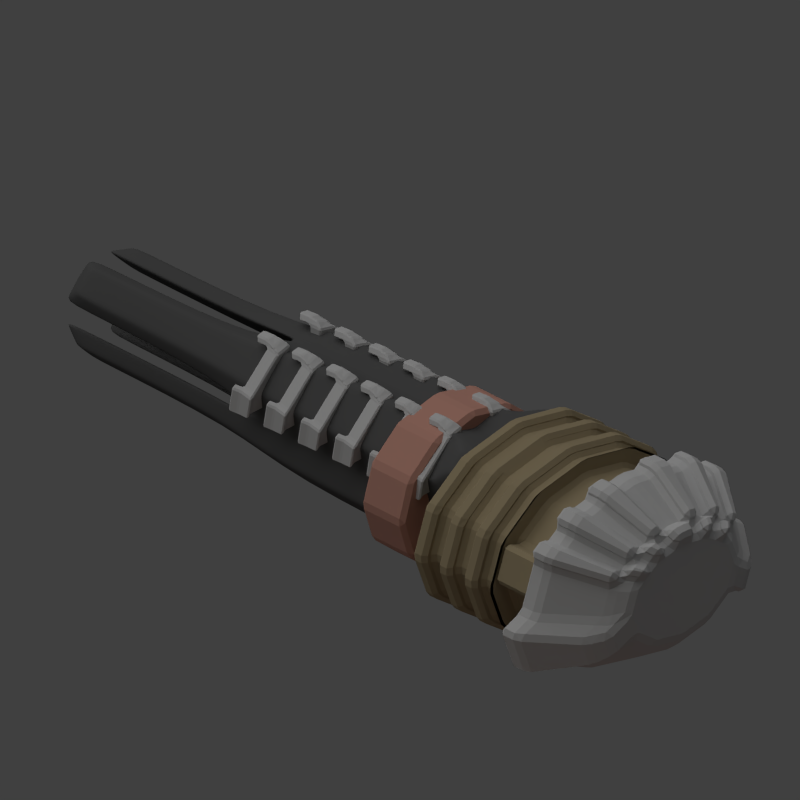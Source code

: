 # Source: digger_gun.blend  (saved by Blender 2.79.0; exported with 4.5.12 LTS)
import bpy
from mathutils import Matrix  # noqa: F401  (used for matrix-valued properties, if any)

bpy.ops.wm.read_factory_settings(use_empty=True)
scene = bpy.context.scene
scene.name = 'Scene'

# ---- collections
col_collection_1 = bpy.data.collections.new('Collection 1'); scene.collection.children.link(col_collection_1)

# ---- materials (node trees are filled in below, after node groups)
mat_material_001 = bpy.data.materials.new('Material.001')
mat_material_001.alpha_threshold = 0.0
mat_material_001.use_transparent_shadow = False
mat_material_001.diffuse_color = (0.5543, 0.2857, 0.2247, 1.0)
mat_material_001.roughness = 0.5
mat_material_001.line_color = (0.0, 0.0, 0.0, 1.0)
mat_material = bpy.data.materials.new('Material')
mat_material.alpha_threshold = 0.0
mat_material.use_transparent_shadow = False
mat_material.diffuse_color = (0.563, 0.563, 0.563, 1.0)
mat_material.roughness = 0.5
mat_material.line_color = (0.0, 0.0, 0.0, 1.0)
mat_material_005 = bpy.data.materials.new('Material.005')
mat_material_005.alpha_threshold = 0.0
mat_material_005.use_transparent_shadow = False
mat_material_005.diffuse_color = (0.09905, 0.09905, 0.09905, 1.0)
mat_material_005.roughness = 0.5
mat_material_005.specular_intensity = 0.146
mat_material_005.line_color = (0.0, 0.0, 0.0, 1.0)
mat_material_004 = bpy.data.materials.new('Material.004')
mat_material_004.alpha_threshold = 0.0
mat_material_004.use_transparent_shadow = False
mat_material_004.diffuse_color = (0.3493, 0.2839, 0.1745, 1.0)
mat_material_004.roughness = 0.5
mat_material_004.line_color = (0.0, 0.0, 0.0, 1.0)

# ---- material node trees

# ---- world
world_world = bpy.data.worlds.new('World'); scene.world = world_world
world_world.color = (0.05088, 0.05088, 0.05088)
world_world.use_sun_shadow = False
world_world.sun_shadow_jitter_overblur = 0.0
world_world.cycles.sampling_method = 'NONE'
world_world.cycles.sample_map_resolution = 256

# ---- cameras
cam_camera = bpy.data.cameras.new('Camera')
cam_camera.type = 'ORTHO'
cam_camera.clip_end = 100.0
cam_camera.lens = 35.0
cam_camera.sensor_width = 32.0
cam_camera.sensor_height = 18.0
cam_camera.ortho_scale = 5.1
cam_camera.dof.focus_distance = 0.0
cam_camera.dof.aperture_fstop = 128.0

# ---- lights
light_lamp_004 = bpy.data.lights.new('Lamp.004', 'POINT')
light_lamp_004.color = (1.0, 0.2332, 0.0)
light_lamp_004.transmission_factor = 0.0
light_lamp_004.cutoff_distance = 30.0
light_lamp_004.shadow_buffer_clip_start = 1.001
light_lamp_004.shadow_soft_size = 1.0
light_lamp_004.shadow_maximum_resolution = 0.006
light_lamp_004.use_absolute_resolution = True
light_lamp_004.cycles.use_multiple_importance_sampling = False
light_lamp_001 = bpy.data.lights.new('Lamp.001', 'POINT')
light_lamp_001.color = (1.0, 0.7072, 0.157)
light_lamp_001.transmission_factor = 0.0
light_lamp_001.cutoff_distance = 30.0
light_lamp_001.energy = 6.0
light_lamp_001.shadow_buffer_clip_start = 1.001
light_lamp_001.shadow_soft_size = 1.0
light_lamp_001.shadow_maximum_resolution = 0.006
light_lamp_001.use_absolute_resolution = True
light_lamp_001.cycles.use_multiple_importance_sampling = False
light_sun = bpy.data.lights.new('Sun', 'SUN')
light_sun.transmission_factor = 0.0
light_sun.angle = 1.571
light_sun.energy = 1.0
light_sun.shadow_buffer_clip_start = 0.5
light_sun.shadow_soft_size = 1.0
light_sun.shadow_cascade_max_distance = 1000.0
light_sun.cycles.use_multiple_importance_sampling = False
light_lamp = bpy.data.lights.new('Lamp', 'POINT')
light_lamp.transmission_factor = 0.0
light_lamp.cutoff_distance = 30.0
light_lamp.energy = 2.0
light_lamp.shadow_buffer_clip_start = 1.001
light_lamp.shadow_soft_size = 1.0
light_lamp.shadow_maximum_resolution = 0.006
light_lamp.use_absolute_resolution = True
light_lamp.cycles.use_multiple_importance_sampling = False

# ---- meshes
me_cylinder_008 = bpy.data.meshes.new('Cylinder.008')
me_cylinder_008.from_pydata([(-1.895e-08, 0.2909, 1.261), (-1.895e-08, -0.08636, 1.261), (0.3307, 0.2909, 1.186), (0.3307, -0.08636, 1.186), (0.5728, 0.2909, 0.9804), (0.5728, -0.08636, 0.9804), (0.6615, 0.2909, 0.7), (0.6615, -0.08636, 0.7), (0.5728, 0.2909, 0.4196), (0.5728, -0.08636, 0.4196), (0.3307, 0.2909, 0.2144), (0.3307, -0.08636, 0.2144), (8.093e-08, 0.2909, 0.1393), (8.093e-08, -0.08636, 0.1393), (-0.3307, 0.2909, 0.2144), (-0.3307, -0.08636, 0.2144), (-0.5728, 0.2909, 0.4196), (-0.5728, -0.08636, 0.4196), (-0.6615, 0.2909, 0.7), (-0.6615, -0.08636, 0.7), (-0.5728, 0.2909, 0.9804), (-0.5728, -0.08636, 0.9804), (-0.3307, 0.2909, 1.186), (-0.3307, -0.08636, 1.186)], [], [(0, 1, 3, 2), (2, 3, 5, 4), (4, 5, 7, 6), (6, 7, 9, 8), (8, 9, 11, 10), (10, 11, 13, 12), (12, 13, 15, 14), (14, 15, 17, 16), (16, 17, 19, 18), (18, 19, 21, 20), (3, 1, 23, 21, 19, 17, 15, 13, 11, 9, 7, 5), (22, 23, 1, 0), (20, 21, 23, 22), (0, 2, 4, 6, 8, 10, 12, 14, 16, 18, 20, 22)])
me_cylinder_008.materials.append(mat_material_001)
me_cylinder_008.use_remesh_preserve_volume = False
me_cylinder_008.use_remesh_preserve_attributes = False
me_cylinder_008.use_mirror_vertex_groups = False
me_cylinder_008.update()
me_cylinder_007 = bpy.data.meshes.new('Cylinder.007')
me_cylinder_007.from_pydata([(-2.236e-08, 0.2265, 1.351), (-2.236e-08, 0.07817, 1.351), (0.4468, 0.2265, 1.264), (0.4468, 0.07817, 1.264), (0.7739, 0.2265, 1.026), (0.7739, 0.07817, 1.026), (0.8936, 0.2265, 0.7), (0.8936, 0.07817, 0.7), (0.7739, 0.2265, 0.3745), (0.7739, 0.07817, 0.3745), (0.4468, 0.2265, 0.1362), (0.4468, 0.07817, 0.1362), (1.126e-07, 0.2265, 0.04898), (1.126e-07, 0.07817, 0.04898), (-0.4468, 0.2265, 0.1362), (-0.4468, 0.07817, 0.1362), (-0.7739, 0.2265, 0.3745), (-0.7739, 0.07817, 0.3745), (-0.8936, 0.2265, 0.7), (-0.8936, 0.07817, 0.7), (-0.7739, 0.2265, 1.026), (-0.7739, 0.07817, 1.026), (-0.4468, 0.2265, 1.264), (-0.4468, 0.07817, 1.264), (0.3043, -0.2759, 1.084), (-2.473e-08, -0.2759, 1.143), (0.5271, -0.2759, 0.9217), (0.6087, -0.2759, 0.7), (0.5271, -0.2759, 0.4783), (0.3043, -0.2759, 0.316), (6.718e-08, -0.2759, 0.2565), (-0.3043, -0.2759, 0.316), (-0.5271, -0.2759, 0.4783), (-0.6087, -0.2759, 0.7), (-0.5271, -0.2759, 0.9217), (-0.3043, -0.2759, 1.084), (-0.6648, 0.2265, 1.105), (-0.5558, 0.2265, 1.184), (-0.5558, 0.07817, 1.184), (-0.6648, 0.07817, 1.105), (-0.3786, -0.2759, 1.03), (-0.4529, -0.2759, 0.9758), (-0.2979, 0.2265, 1.293), (-0.1489, 0.2265, 1.322), (-0.1489, 0.07817, 1.322), (-0.2979, 0.07817, 1.293), (-0.1014, -0.2759, 1.124), (-0.2029, -0.2759, 1.104), (0.1489, 0.2265, 1.322), (0.2979, 0.2265, 1.293), (0.2979, 0.07817, 1.293), (0.1489, 0.07817, 1.322), (0.2029, -0.2759, 1.104), (0.1014, -0.2759, 1.124), (0.5558, 0.2265, 1.184), (0.6648, 0.2265, 1.105), (0.6648, 0.07817, 1.105), (0.5558, 0.07817, 1.184), (0.4529, -0.2759, 0.9758), (0.3786, -0.2759, 1.03), (0.494, 0.05448, 1.329), (0.494, 0.2028, 1.329), (0.7121, 0.2028, 1.17), (0.8211, 0.2028, 1.09), (0.603, 0.05448, 1.249), (0.8211, 0.05448, 1.09), (-0.8211, 0.05448, 1.09), (-0.8211, 0.2028, 1.09), (-0.603, 0.2028, 1.249), (-0.494, 0.2028, 1.329), (-0.7121, 0.05448, 1.17), (-0.494, 0.05448, 1.329), (0.4258, -0.2996, 1.095), (0.3516, -0.2996, 1.149), (-0.5001, -0.2996, 1.041), (-0.5743, -0.2996, 0.9865), (-0.3516, -0.2996, 1.149), (0.5743, -0.2996, 0.9865), (-0.7121, 0.2028, 1.17), (-0.603, 0.05448, 1.249), (-0.4258, -0.2996, 1.095), (-0.3133, 0.2049, 1.372), (-0.1644, 0.2049, 1.401), (-0.1644, 0.05658, 1.401), (-0.3133, 0.05658, 1.372), (-0.1169, -0.2975, 1.203), (-0.2184, -0.2975, 1.183), (0.1644, 0.2049, 1.401), (0.3133, 0.2049, 1.372), (0.3133, 0.05658, 1.372), (0.1644, 0.05658, 1.401), (0.2184, -0.2975, 1.183), (0.1169, -0.2975, 1.203), (0.603, 0.2028, 1.249), (0.7121, 0.05448, 1.17), (0.5001, -0.2996, 1.041), (0.08179, -0.3647, 1.069), (-3.524e-08, -0.3647, 1.085), (0.3052, -0.3647, 0.9938), (0.2454, -0.3647, 1.037), (0.4907, -0.3647, 0.7278), (0.425, -0.3647, 0.9065), (0.425, -0.3647, 0.549), (0.2454, -0.3647, 0.4181), (3.886e-08, -0.3647, 0.3703), (-0.2454, -0.3647, 0.4181), (-0.425, -0.3647, 0.549), (-0.4907, -0.3647, 0.7278), (-0.425, -0.3647, 0.9065), (-0.3651, -0.3647, 0.9502), (-0.1636, -0.3647, 1.053), (-0.2454, -0.3647, 1.037), (-0.3052, -0.3647, 0.9938), (-0.08179, -0.3647, 1.069), (0.1636, -0.3647, 1.053), (0.3651, -0.3647, 0.9502), (0.1014, -0.3166, 1.186), (-5.445e-08, -0.3166, 1.206), (-0.2149, -0.3161, 1.165), (-0.3163, -0.3161, 1.145), (-0.4125, -0.3228, 1.076), (-0.4868, -0.3228, 1.022), (-0.1014, -0.3166, 1.186), (0.3163, -0.3161, 1.145), (0.2149, -0.3161, 1.165), (0.4868, -0.3228, 1.022), (0.4125, -0.3228, 1.076), (0.08179, -0.4054, 1.131), (-6.496e-08, -0.4054, 1.147), (-0.1755, -0.4049, 1.115), (-0.2573, -0.4049, 1.099), (-0.3391, -0.4116, 1.04), (-0.399, -0.4116, 0.9967), (-0.08179, -0.4054, 1.131), (0.2573, -0.4049, 1.099), (0.1755, -0.4049, 1.115), (0.399, -0.4116, 0.9967), (0.3391, -0.4116, 1.04), (1.041, 0.1136, 0.5939), (1.041, 0.262, 0.5939), (0.9216, 0.262, 0.2684), (0.9216, 0.1136, 0.2684), (-0.9216, 0.1136, 0.2684), (-0.9216, 0.262, 0.2684), (-1.041, 0.262, 0.5939), (-1.041, 0.1136, 0.5939), (0.6749, -0.2404, 0.3722), (0.7565, -0.2404, 0.5939), (-0.7565, -0.2404, 0.5939), (-0.6749, -0.2404, 0.3722), (0.5728, -0.3292, 0.4429), (0.6385, -0.3292, 0.6217), (-0.6385, -0.3292, 0.6217), (-0.5728, -0.3292, 0.4429)], [], [(49, 50, 3, 2), (5, 4, 63, 65), (4, 5, 7, 6), (18, 16, 143, 144), (8, 9, 11, 10), (10, 11, 13, 12), (12, 13, 15, 14), (14, 15, 17, 16), (8, 6, 139, 140), (18, 19, 21, 20), (106, 107, 152, 153), (43, 44, 1, 0), (34, 41, 74, 75), (0, 48, 49, 2, 54, 55, 4, 6, 8, 10, 12, 14, 16, 18, 20, 36, 37, 22, 42, 43), (34, 33, 107, 108), (45, 23, 35, 47), (51, 1, 25, 53), (7, 5, 26, 27), (52, 50, 89, 91), (55, 56, 94, 62), (21, 19, 33, 34), (16, 17, 142, 143), (17, 15, 31, 32), (15, 13, 30, 31), (13, 11, 29, 30), (11, 9, 28, 29), (53, 52, 91, 92), (38, 39, 41, 40), (22, 37, 68, 69), (36, 39, 38, 37), (1, 44, 46, 25), (57, 54, 93, 64), (22, 23, 45, 42), (4, 55, 62, 63), (3, 50, 52, 24), (43, 42, 81, 82), (0, 1, 51, 48), (20, 21, 66, 67), (59, 57, 64, 72), (56, 57, 59, 58), (2, 3, 60, 61), (54, 57, 56, 55), (62, 94, 65, 63), (68, 79, 71, 69), (70, 66, 75, 74), (64, 60, 73, 72), (71, 79, 80, 76), (67, 66, 70, 78), (83, 84, 86, 85), (81, 84, 83, 82), (89, 90, 92, 91), (87, 90, 89, 88), (65, 94, 95, 77), (61, 60, 64, 93), (23, 22, 69, 71), (36, 20, 67, 78), (51, 53, 92, 90), (48, 51, 90, 87), (47, 46, 85, 86), (50, 49, 88, 89), (46, 44, 83, 85), (54, 2, 61, 93), (35, 23, 71, 76), (45, 47, 86, 84), (24, 59, 72, 73), (40, 35, 76, 80), (42, 45, 84, 81), (3, 24, 73, 60), (44, 43, 82, 83), (38, 40, 80, 79), (26, 5, 65, 77), (41, 39, 70, 74), (58, 26, 77, 95), (21, 34, 75, 66), (49, 48, 87, 88), (39, 36, 78, 70), (37, 38, 79, 68), (56, 58, 95, 94), (99, 114, 96, 97, 113, 110, 111, 112, 109, 108, 107, 106, 105, 104, 103, 102, 100, 101, 115, 98), (46, 47, 110, 113), (27, 26, 101, 100), (41, 34, 108, 109), (32, 106, 153, 149), (97, 96, 127, 128), (110, 47, 118, 129), (29, 28, 102, 103), (52, 53, 96, 114), (30, 29, 103, 104), (35, 40, 112, 111), (31, 30, 104, 105), (26, 58, 115, 101), (99, 24, 123, 134), (32, 31, 105, 106), (113, 97, 128, 133), (115, 58, 125, 136), (6, 7, 138, 139), (52, 114, 135, 124), (59, 24, 99, 98), (123, 124, 135, 134), (118, 119, 130, 129), (120, 121, 132, 131), (125, 126, 137, 136), (116, 117, 128, 127), (117, 122, 133, 128), (35, 111, 130, 119), (46, 113, 133, 122), (47, 35, 119, 118), (24, 52, 124, 123), (59, 98, 137, 126), (114, 99, 134, 135), (96, 53, 116, 127), (111, 110, 129, 130), (41, 109, 132, 121), (40, 41, 121, 120), (98, 115, 136, 137), (112, 40, 120, 131), (58, 59, 126, 125), (53, 25, 117, 116), (25, 46, 122, 117), (109, 112, 131, 132), (139, 138, 141, 140), (143, 142, 145, 144), (141, 138, 147, 146), (145, 142, 149, 148), (146, 147, 151, 150), (148, 149, 153, 152), (33, 19, 145, 148), (7, 27, 147, 138), (17, 32, 149, 142), (27, 100, 151, 147), (9, 8, 140, 141), (28, 9, 141, 146), (19, 18, 144, 145), (100, 102, 150, 151), (102, 28, 146, 150), (107, 33, 148, 152)])
me_cylinder_007.materials.append(mat_material)
me_cylinder_007.use_remesh_preserve_volume = False
me_cylinder_007.use_remesh_preserve_attributes = False
me_cylinder_007.use_mirror_vertex_groups = False
me_cylinder_007.update()
me_cube = bpy.data.meshes.new('Cube')
me_cube.from_pydata([(-0.2853, -1.365, -0.2853), (-0.2853, -1.365, 0.2853), (0.2853, -1.365, -0.2853), (0.2853, -1.365, 0.2853), (-0.2853, -3.728, -0.2853), (-0.2853, -3.728, 0.2853), (0.2853, -3.728, 0.2853), (0.2853, -3.728, -0.2853), (0.4804, -1.619, -0.1756), (0.4804, -1.619, 0.1756), (0.4804, -3.065, 0.1756), (0.4804, -3.065, -0.1756), (-0.4804, -1.619, 0.1756), (-0.4804, -1.619, -0.1756), (-0.4804, -3.065, -0.1756), (-0.4804, -3.065, 0.1756), (-0.1756, -1.619, -0.4804), (0.1756, -1.619, -0.4804), (0.1756, -3.065, -0.4804), (-0.1756, -3.065, -0.4804), (0.1756, -1.619, 0.4804), (-0.1756, -1.619, 0.4804), (-0.1756, -3.065, 0.4804), (0.1756, -3.065, 0.4804), (0.2527, -0.9458, 0.1763), (0.3733, -1.103, 0.1085), (0.3733, -1.103, -0.1085), (0.2527, -0.9458, -0.1763), (-0.2527, -0.9458, -0.1763), (-0.3733, -1.103, -0.1085), (-0.3733, -1.103, 0.1085), (-0.2527, -0.9458, 0.1763), (0.1763, -0.9458, -0.2527), (0.1085, -1.103, -0.3733), (-0.1085, -1.103, -0.3733), (-0.1763, -0.9458, -0.2527), (-0.1763, -0.9458, 0.2527), (-0.1085, -1.103, 0.3733), (0.1085, -1.103, 0.3733), (0.1763, -0.9458, 0.2527), (0.3733, 0.2453, 0.1085), (0.2527, 0.4022, 0.1763), (0.3733, 0.2453, -0.1085), (0.2527, 0.4022, -0.1763), (-0.3733, 0.2453, -0.1085), (-0.2527, 0.4022, -0.1763), (-0.3733, 0.2453, 0.1085), (-0.2527, 0.4022, 0.1763), (0.1085, 0.2453, -0.3733), (0.1763, 0.4022, -0.2527), (-0.1085, 0.2453, -0.3733), (-0.1763, 0.4022, -0.2527), (-0.1085, 0.2453, 0.3733), (-0.1763, 0.4022, 0.2527), (0.1085, 0.2453, 0.3733), (0.1763, 0.4022, 0.2527), (-0.2853, -4.478, -0.2853), (-0.2853, -4.478, 0.2853), (0.2853, -4.478, 0.2853), (0.2853, -4.478, -0.2853), (0.5304, -3.632, -0.1526), (0.6349, -3.278, -0.09395), (0.6349, -3.278, 0.09395), (0.5304, -3.632, 0.1526), (-0.5304, -3.632, 0.1526), (-0.6349, -3.278, 0.09395), (-0.6349, -3.278, -0.09395), (-0.5304, -3.632, -0.1526), (-0.1526, -3.632, -0.5304), (-0.09395, -3.278, -0.6349), (0.09395, -3.278, -0.6349), (0.1526, -3.632, -0.5304), (0.1526, -3.632, 0.5304), (0.09395, -3.278, 0.6349), (-0.09395, -3.278, 0.6349), (-0.1526, -3.632, 0.5304)], [], [(6, 5, 57, 58), (8, 9, 10, 11), (53, 52, 54, 55), (6, 10, 9, 3), (2, 8, 11, 7), (12, 13, 14, 15), (49, 48, 50, 51), (4, 14, 13, 0), (1, 12, 15, 5), (16, 17, 18, 19), (45, 44, 46, 47), (7, 18, 17, 2), (0, 16, 19, 4), (20, 21, 22, 23), (41, 40, 42, 43), (5, 22, 21, 1), (3, 20, 23, 6), (28, 29, 44, 45), (9, 25, 24, 3), (2, 27, 26, 8), (3, 24, 27, 2), (24, 25, 40, 41), (13, 29, 28, 0), (1, 31, 30, 12), (0, 28, 31, 1), (39, 36, 53, 55), (17, 33, 32, 2), (0, 35, 34, 16), (2, 32, 35, 0), (35, 32, 49, 51), (21, 37, 36, 1), (3, 39, 38, 20), (1, 36, 39, 3), (25, 26, 42, 40), (32, 33, 48, 49), (29, 30, 46, 44), (36, 37, 52, 53), (26, 27, 43, 42), (33, 34, 50, 48), (30, 31, 47, 46), (37, 38, 54, 52), (27, 24, 41, 43), (34, 35, 51, 50), (31, 28, 45, 47), (38, 39, 55, 54), (0, 1, 3, 2), (12, 30, 29, 13), (8, 26, 25, 9), (33, 17, 16, 34), (20, 38, 37, 21), (59, 58, 57, 56), (7, 6, 58, 59), (4, 7, 59, 56), (5, 4, 56, 57), (60, 61, 62, 63), (11, 61, 60, 7), (10, 62, 61, 11), (6, 63, 62, 10), (7, 60, 63, 6), (64, 65, 66, 67), (15, 65, 64, 5), (14, 66, 65, 15), (4, 67, 66, 14), (5, 64, 67, 4), (68, 69, 70, 71), (19, 69, 68, 4), (18, 70, 69, 19), (7, 71, 70, 18), (4, 68, 71, 7), (72, 73, 74, 75), (23, 73, 72, 6), (22, 74, 73, 23), (5, 75, 74, 22), (6, 72, 75, 5)])
me_cube.polygons.foreach_set('use_smooth', [True] * 74)
me_cube.materials.append(mat_material_005)
me_cube.use_remesh_preserve_volume = False
me_cube.use_remesh_preserve_attributes = False
me_cube.use_mirror_vertex_groups = False
me_cube.update()
me_cube_012 = bpy.data.meshes.new('Cube.012')
me_cube_012.from_pydata([(-0.4962, -0.04845, 0.6181), (-0.4962, 0.04845, 0.6181), (-0.1325, 0.04845, 0.6181), (-0.1325, -0.04845, 0.6181), (-0.4751, -0.03285, 0.7847), (-0.4838, 0.06988, 0.7702), (-0.1325, 0.04845, 0.9818), (-0.1325, -0.04845, 0.9818), (-0.259, 0.05815, 0.9578), (-0.3636, 0.04845, 0.6181), (-0.2503, -0.04458, 0.9723), (-0.3636, -0.04845, 0.6181), (-0.2371, 0.001922, 0.9872), (-0.1622, -0.007595, 1.011), (-0.1622, -0.07, 1.024), (-0.2319, -0.0662, 1.015), (-0.2494, -0.1413, 0.9673), (-0.1316, -0.1452, 0.9768), (-0.231, -0.163, 1.01), (-0.1613, -0.1668, 1.019), (-0.5369, -0.04071, 0.5985), (-0.5158, -0.02511, 0.7651), (-0.5245, 0.07762, 0.7506), (-0.5369, 0.05619, 0.5985), (-0.5121, -0.112, 0.626), (-0.4911, -0.09642, 0.7926), (-0.5528, -0.1043, 0.6064), (-0.5318, -0.08868, 0.773)], [], [(1, 0, 20, 23), (8, 6, 2, 9), (6, 7, 3, 2), (10, 4, 0, 11), (11, 9, 2, 3), (10, 8, 5, 4), (5, 8, 9, 1), (7, 10, 11, 3), (0, 1, 9, 11), (10, 7, 17, 16), (14, 13, 12, 15), (8, 10, 15, 12), (6, 8, 12, 13), (7, 6, 13, 14), (16, 17, 19, 18), (15, 10, 16, 18), (7, 14, 19, 17), (14, 15, 18, 19), (21, 22, 23, 20), (4, 5, 22, 21), (5, 1, 23, 22), (21, 20, 26, 27), (24, 25, 27, 26), (4, 21, 27, 25), (0, 4, 25, 24), (20, 0, 24, 26)])
me_cube_012.materials.append(mat_material)
me_cube_012.use_remesh_preserve_volume = False
me_cube_012.use_remesh_preserve_attributes = False
me_cube_012.use_mirror_vertex_groups = False
me_cube_012.update()
me_cylinder_001 = bpy.data.meshes.new('Cylinder.001')
me_cylinder_001.from_pydata([(-2.236e-08, 0.3378, 1.351), (-2.236e-08, -0.3378, 1.351), (0.4468, 0.3378, 1.264), (0.4468, -0.3378, 1.264), (0.7739, 0.3378, 1.026), (0.7739, -0.3378, 1.026), (0.8936, 0.3378, 0.7), (0.8936, -0.3378, 0.7), (0.7739, 0.3378, 0.3745), (0.7739, -0.3378, 0.3745), (0.4468, 0.3378, 0.1362), (0.4468, -0.3378, 0.1362), (1.126e-07, 0.3378, 0.04898), (1.126e-07, -0.3378, 0.04898), (-0.4468, 0.3378, 0.1362), (-0.4468, -0.3378, 0.1362), (-0.7739, 0.3378, 0.3745), (-0.7739, -0.3378, 0.3745), (-0.8936, 0.3378, 0.7), (-0.8936, -0.3378, 0.7), (-0.7739, 0.3378, 1.026), (-0.7739, -0.3378, 1.026), (-0.4468, 0.3378, 1.264), (-0.4468, -0.3378, 1.264), (0.3433, -0.3378, 1.133), (-2.408e-08, -0.3378, 1.2), (0.5946, -0.3378, 0.9501), (0.6866, -0.3378, 0.7), (0.5946, -0.3378, 0.4499), (0.3433, -0.3378, 0.2668), (7.96e-08, -0.3378, 0.1997), (-0.3433, -0.3378, 0.2668), (-0.5946, -0.3378, 0.4499), (-0.6866, -0.3378, 0.7), (-0.5946, -0.3378, 0.9501), (-0.3433, -0.3378, 1.133), (0.3433, -0.7851, 1.133), (-2.408e-08, -0.7851, 1.2), (0.5946, -0.7851, 0.9501), (0.6866, -0.7851, 0.7), (0.5946, -0.7851, 0.4499), (0.3433, -0.7851, 0.2668), (7.96e-08, -0.7851, 0.1997), (-0.3433, -0.7851, 0.2668), (-0.5946, -0.7851, 0.4499), (-0.6866, -0.7851, 0.7), (-0.5946, -0.7851, 0.9501), (-0.3433, -0.7851, 1.133), (0.8267, -0.3378, 0.7515), (0.7347, -0.3378, 1.002), (0.4312, -0.3378, 0.1462), (0.6825, -0.3378, 0.3293), (-0.6825, -0.3378, 0.3293), (-0.4312, -0.3378, 0.1462), (-0.7347, -0.3378, 1.002), (-0.8267, -0.3378, 0.7515), (0.8267, -0.7851, 0.7515), (0.7347, -0.7851, 1.002), (0.4312, -0.7851, 0.1462), (0.6825, -0.7851, 0.3293), (-0.6825, -0.7851, 0.3293), (-0.4312, -0.7851, 0.1462), (-0.7347, -0.7851, 1.002), (-0.8267, -0.7851, 0.7515), (-2.236e-08, 0.2252, 1.351), (-2.236e-08, 0.1126, 1.351), (-2.236e-08, -7.451e-08, 1.351), (-2.236e-08, -0.1126, 1.351), (-2.236e-08, -0.2252, 1.351), (0.4468, -0.2252, 1.264), (0.4468, -0.1126, 1.264), (0.4468, -7.451e-08, 1.264), (0.4468, 0.1126, 1.264), (0.4468, 0.2252, 1.264), (0.7739, -0.2252, 1.026), (0.7739, -0.1126, 1.026), (0.7739, -1.118e-07, 1.026), (0.7739, 0.1126, 1.026), (0.7739, 0.2252, 1.026), (0.8936, -0.2252, 0.7), (0.8936, -0.1126, 0.7), (0.8936, -1.118e-07, 0.7), (0.8936, 0.1126, 0.7), (0.8936, 0.2252, 0.7), (0.7739, -0.2252, 0.3745), (0.7739, -0.1126, 0.3745), (0.7739, -1.118e-07, 0.3745), (0.7739, 0.1126, 0.3745), (0.7739, 0.2252, 0.3745), (0.4468, -0.2252, 0.1362), (0.4468, -0.1126, 0.1362), (0.4468, -1.639e-07, 0.1362), (0.4468, 0.1126, 0.1362), (0.4468, 0.2252, 0.1362), (1.126e-07, -0.2252, 0.04898), (1.126e-07, -0.1126, 0.04898), (1.126e-07, -1.639e-07, 0.04898), (1.126e-07, 0.1126, 0.04898), (1.126e-07, 0.2252, 0.04898), (-0.4468, -0.2252, 0.1362), (-0.4468, -0.1126, 0.1362), (-0.4468, -1.639e-07, 0.1362), (-0.4468, 0.1126, 0.1362), (-0.4468, 0.2252, 0.1362), (-0.7739, -0.2252, 0.3745), (-0.7739, -0.1126, 0.3745), (-0.7739, -1.118e-07, 0.3745), (-0.7739, 0.1126, 0.3745), (-0.7739, 0.2252, 0.3745), (-0.8936, -0.2252, 0.7), (-0.8936, -0.1126, 0.7), (-0.8936, -1.118e-07, 0.7), (-0.8936, 0.1126, 0.7), (-0.8936, 0.2252, 0.7), (-0.7739, -0.2252, 1.026), (-0.7739, -0.1126, 1.026), (-0.7739, -1.118e-07, 1.026), (-0.7739, 0.1126, 1.026), (-0.7739, 0.2252, 1.026), (-0.4468, -0.2252, 1.264), (-0.4468, -0.1126, 1.264), (-0.4468, -7.451e-08, 1.264), (-0.4468, 0.1126, 1.264), (-0.4468, 0.2252, 1.264), (0.4034, -0.3378, 1.209), (-1.922e-08, -0.3378, 1.288), (-1.922e-08, -0.2252, 1.288), (0.6988, -0.3378, 0.9939), (0.8069, -0.3378, 0.7), (0.6988, -0.3378, 0.4061), (0.4034, -0.3378, 0.1909), (1.026e-07, -0.3378, 0.1121), (-0.4034, -0.3378, 0.1909), (-0.6988, -0.3378, 0.4061), (-0.8069, -0.3378, 0.7), (-0.6988, -0.3378, 0.9939), (-0.4034, -0.3378, 1.209), (-2.019e-08, 0.2252, 1.288), (-2.019e-08, 0.1126, 1.288), (-0.005383, -9.313e-08, 1.292), (-0.005383, -0.1126, 1.292), (0.4034, -0.2252, 1.209), (0.3981, -0.1126, 1.213), (0.3981, -8.941e-08, 1.213), (0.4034, 0.1126, 1.209), (0.4034, 0.2252, 1.209), (0.6988, -0.2252, 0.9939), (0.6934, -0.1126, 0.9979), (0.6934, -1.192e-07, 0.9979), (0.6988, 0.1126, 0.9939), (0.6988, 0.2252, 0.9939), (0.8069, -0.2252, 0.7), (0.8015, -0.1126, 0.7039), (0.8015, -1.118e-07, 0.7039), (0.8069, 0.1126, 0.7), (0.8069, 0.2252, 0.7), (0.6988, -0.2252, 0.4061), (0.6934, -0.1126, 0.41), (0.6934, -1.006e-07, 0.41), (0.6988, 0.1126, 0.4061), (0.6988, 0.2252, 0.4061), (0.4034, -0.2252, 0.1909), (0.3981, -0.1126, 0.1948), (0.3981, -1.453e-07, 0.1948), (0.4034, 0.1126, 0.1909), (0.4034, 0.2252, 0.1909), (1.026e-07, -0.2252, 0.1121), (-0.005383, -0.1126, 0.1161), (-0.005383, -1.416e-07, 0.1161), (1.016e-07, 0.1126, 0.1121), (1.016e-07, 0.2252, 0.1121), (-0.4034, -0.2252, 0.1909), (-0.4088, -0.1126, 0.1948), (-0.4088, -1.453e-07, 0.1948), (-0.4034, 0.1126, 0.1909), (-0.4034, 0.2252, 0.1909), (-0.6988, -0.2252, 0.4061), (-0.7042, -0.1126, 0.41), (-0.7042, -1.006e-07, 0.41), (-0.6988, 0.1126, 0.4061), (-0.6988, 0.2252, 0.4061), (-0.8069, -0.2252, 0.7), (-0.8123, -0.1126, 0.7039), (-0.8123, -1.118e-07, 0.7039), (-0.8069, 0.1126, 0.7), (-0.8069, 0.2252, 0.7), (-0.6988, -0.2252, 0.9939), (-0.7042, -0.1126, 0.9979), (-0.7042, -1.192e-07, 0.9979), (-0.6988, 0.1126, 0.9939), (-0.6988, 0.2252, 0.9939), (-0.4034, -0.2252, 1.209), (-0.4088, -0.1126, 1.213), (-0.4088, -8.941e-08, 1.213), (-0.4034, 0.1126, 1.209), (-0.4034, 0.2252, 1.209)], [], [(91, 90, 162, 163), (109, 104, 176, 181), (83, 78, 150, 155), (7, 9, 129, 128), (105, 110, 182, 177), (84, 79, 151, 156), (111, 106, 178, 183), (80, 85, 157, 152), (23, 1, 125, 136), (107, 112, 184, 179), (1, 23, 35, 25), (86, 81, 153, 158), (5, 7, 128, 127), (0, 2, 4, 6, 8, 10, 12, 14, 16, 18, 20, 22), (31, 30, 42, 43), (3, 1, 25, 24), (7, 5, 26, 27), (23, 21, 34, 35), (5, 3, 24, 26), (21, 19, 33, 34), (19, 17, 32, 33), (17, 15, 31, 32), (15, 13, 30, 31), (13, 11, 29, 30), (11, 9, 28, 29), (9, 7, 27, 28), (36, 37, 47, 46, 45, 44, 43, 42, 41, 40, 39, 38), (28, 27, 39, 40), (35, 34, 46, 47), (24, 25, 37, 36), (31, 43, 61, 53), (44, 32, 52, 60), (25, 35, 47, 37), (26, 24, 36, 38), (33, 32, 44, 45), (30, 29, 41, 42), (32, 31, 53, 52), (40, 41, 58, 59), (52, 53, 61, 60), (50, 51, 59, 58), (48, 49, 57, 56), (54, 55, 63, 62), (41, 29, 50, 58), (39, 27, 48, 56), (43, 44, 60, 61), (26, 38, 57, 49), (34, 33, 55, 54), (27, 26, 49, 48), (28, 40, 59, 51), (33, 45, 63, 55), (46, 34, 54, 62), (45, 46, 62, 63), (38, 39, 56, 57), (29, 28, 51, 50), (20, 118, 123, 22), (113, 108, 180, 185), (117, 116, 121, 122), (82, 87, 159, 154), (115, 114, 119, 120), (22, 123, 64, 0), (85, 86, 158, 157), (122, 121, 66, 65), (114, 109, 181, 186), (120, 119, 68, 67), (18, 113, 118, 20), (88, 83, 155, 160), (112, 111, 116, 117), (21, 23, 136, 135), (110, 109, 114, 115), (16, 108, 113, 18), (110, 115, 187, 182), (107, 106, 111, 112), (89, 84, 156, 161), (105, 104, 109, 110), (14, 103, 108, 16), (3, 5, 127, 124), (102, 101, 106, 107), (116, 111, 183, 188), (100, 99, 104, 105), (12, 98, 103, 14), (112, 117, 189, 184), (97, 96, 101, 102), (19, 21, 135, 134), (95, 94, 99, 100), (10, 93, 98, 12), (118, 113, 185, 190), (92, 91, 96, 97), (87, 92, 164, 159), (90, 89, 94, 95), (8, 88, 93, 10), (68, 119, 191, 126), (87, 86, 91, 92), (86, 85, 90, 91), (85, 84, 89, 90), (6, 83, 88, 8), (93, 88, 160, 165), (82, 81, 86, 87), (1, 3, 124, 125), (80, 79, 84, 85), (4, 78, 83, 6), (120, 67, 140, 192), (77, 76, 81, 82), (94, 89, 161, 166), (75, 74, 79, 80), (2, 73, 78, 4), (17, 19, 134, 133), (72, 71, 76, 77), (66, 121, 193, 139), (70, 69, 74, 75), (0, 64, 73, 2), (90, 95, 167, 162), (65, 66, 71, 72), (69, 68, 126, 141), (67, 68, 69, 70), (126, 125, 124, 141), (141, 124, 127, 146), (146, 127, 128, 151), (151, 128, 129, 156), (156, 129, 130, 161), (161, 130, 131, 166), (166, 131, 132, 171), (171, 132, 133, 176), (176, 133, 134, 181), (181, 134, 135, 186), (191, 136, 125, 126), (186, 135, 136, 191), (190, 189, 194, 195), (188, 187, 192, 193), (195, 194, 138, 137), (193, 192, 140, 139), (185, 184, 189, 190), (183, 182, 187, 188), (180, 179, 184, 185), (178, 177, 182, 183), (175, 174, 179, 180), (173, 172, 177, 178), (170, 169, 174, 175), (168, 167, 172, 173), (165, 164, 169, 170), (163, 162, 167, 168), (160, 159, 164, 165), (155, 154, 159, 160), (153, 152, 157, 158), (150, 149, 154, 155), (148, 147, 152, 153), (145, 144, 149, 150), (143, 142, 147, 148), (137, 138, 144, 145), (139, 140, 142, 143), (77, 82, 154, 149), (108, 103, 175, 180), (81, 76, 148, 153), (102, 107, 179, 174), (9, 11, 130, 129), (75, 80, 152, 147), (106, 101, 173, 178), (79, 74, 146, 151), (100, 105, 177, 172), (78, 73, 145, 150), (104, 99, 171, 176), (11, 13, 131, 130), (72, 77, 149, 144), (103, 98, 170, 175), (76, 71, 143, 148), (97, 102, 174, 169), (123, 118, 190, 195), (70, 75, 147, 142), (101, 96, 168, 173), (117, 122, 194, 189), (13, 15, 132, 131), (74, 69, 141, 146), (95, 100, 172, 167), (121, 116, 188, 193), (73, 64, 137, 145), (99, 94, 166, 171), (115, 120, 192, 187), (65, 72, 144, 138), (98, 93, 165, 170), (119, 114, 186, 191), (15, 17, 133, 132), (71, 66, 139, 143), (92, 97, 169, 164), (64, 123, 195, 137), (67, 70, 142, 140), (96, 91, 163, 168), (122, 65, 138, 194)])
me_cylinder_001.materials.append(mat_material_004)
me_cylinder_001.use_remesh_preserve_volume = False
me_cylinder_001.use_remesh_preserve_attributes = False
me_cylinder_001.use_mirror_vertex_groups = False
me_cylinder_001.update()

# ---- objects
ob_empty = bpy.data.objects.new('Empty', None)
ob_lamp_002 = bpy.data.objects.new('Lamp.002', light_lamp_004)
ob_lamp_001 = bpy.data.objects.new('Lamp.001', light_lamp_001)
ob_cylinder_002 = bpy.data.objects.new('Cylinder.002', me_cylinder_008)
ob_cylinder_000 = bpy.data.objects.new('Cylinder.000', me_cylinder_007)
ob_cube_012 = bpy.data.objects.new('Cube.012', me_cube)
ob_cube_011 = bpy.data.objects.new('Cube.011', me_cube_012)
ob_cylinder_001 = bpy.data.objects.new('Cylinder.001', me_cylinder_001)
ob_sun = bpy.data.objects.new('Sun', light_sun)
ob_lamp = bpy.data.objects.new('Lamp', light_lamp)
ob_camera = bpy.data.objects.new('Camera', cam_camera)

# ---- transforms, parenting, visibility, modifiers, constraints
ob_empty.location = (0.0, 0.0, 0.0)
ob_empty.empty_image_offset = (0.0, 0.0)
ob_empty.lineart.crease_threshold = 0.0
ob_lamp_002.location = (-1.897, -2.843, -3.512)
ob_lamp_002.rotation_euler = (0.6503, 0.05522, 1.866)
ob_lamp_002.lock_rotations_4d = False
ob_lamp_002.empty_display_type = 'ARROWS'
ob_lamp_002.color = (0.0, 0.0, 0.0, 0.0)
ob_lamp_002.lineart.crease_threshold = 0.0
ob_lamp_001.location = (-4.983, -1.726, 2.487)
ob_lamp_001.rotation_euler = (0.6503, 0.05522, 1.866)
ob_lamp_001.lock_rotations_4d = False
ob_lamp_001.empty_display_type = 'ARROWS'
ob_lamp_001.color = (0.0, 0.0, 0.0, 0.0)
ob_lamp_001.lineart.crease_threshold = 0.0
ob_cylinder_002.location = (-1.86e-16, 0.2418, -0.6103)
ob_cylinder_002.lineart.crease_threshold = 0.0
_m = ob_cylinder_002.modifiers.new('Bevel', 'BEVEL')
_m.width = 0.03
_m.width_pct = 0.03
_m.limit_method = 'NONE'
_m.spread = 0.0
ob_cylinder_000.location = (-2.119e-16, -1.357, -0.6103)
ob_cylinder_000.lineart.crease_threshold = 0.0
_m = ob_cylinder_000.modifiers.new('Bevel', 'BEVEL')
_m.width = 0.03
_m.width_pct = 0.03
_m.limit_method = 'NONE'
_m.spread = 0.0
ob_cube_012.location = (-7.697e-17, 3.178, 0.13)
ob_cube_012.rotation_euler = (0.0, 0.7854, 4.215e-08)
ob_cube_012.lineart.crease_threshold = 0.0
_m = ob_cube_012.modifiers.new('Bevel', 'BEVEL')
_m.width = 0.022
_m.width_pct = 0.022
_m.spread = 0.0
_m = ob_cube_012.modifiers.new('Subsurf', 'SUBSURF')
_m.uv_smooth = 'PRESERVE_CORNERS'
_m.quality = 2
_m.levels = 3
_m.show_only_control_edges = False
ob_cube_011.location = (0.0, 0.1657, -0.3752)
ob_cube_011.rotation_euler = (0.01897, -4.119e-09, -3.142)
ob_cube_011.lineart.crease_threshold = 0.0
_m = ob_cube_011.modifiers.new('Bevel', 'BEVEL')
_m.width = 0.01
_m.width_pct = 0.01
_m.limit_method = 'NONE'
_m.spread = 0.0
_m = ob_cube_011.modifiers.new('Array', 'ARRAY')
_m.count = 6
_m.use_constant_offset = True
_m.constant_offset_displace = (0.0, -0.31, 0.0)
_m.use_relative_offset = False
_m = ob_cube_011.modifiers.new('Mirror', 'MIRROR')
ob_cylinder_001.location = (-1.98e-16, -0.4977, -0.6103)
ob_cylinder_001.lineart.crease_threshold = 0.0
_m = ob_cylinder_001.modifiers.new('Bevel', 'BEVEL')
_m.width = 0.03
_m.width_pct = 0.03
_m.limit_method = 'NONE'
_m.spread = 0.0
ob_sun.location = (0.7973, 7.599, 4.7)
ob_sun.rotation_euler = (-0.4189, -0.1396, 0.2094)
ob_sun.lineart.crease_threshold = 0.0
ob_lamp.location = (1.568, -3.856, 0.8109)
ob_lamp.rotation_euler = (0.6503, 0.05522, 1.866)
ob_lamp.lock_rotations_4d = False
ob_lamp.empty_display_type = 'ARROWS'
ob_lamp.color = (0.0, 0.0, 0.0, 0.0)
ob_lamp.lineart.crease_threshold = 0.0
ob_camera.location = (-10.18, -9.348, 8.78)
ob_camera.rotation_euler = (1.047, 0.0, -0.7854)
ob_camera.lock_rotations_4d = False
ob_camera.empty_display_type = 'ARROWS'
ob_camera.color = (0.0, 0.0, 0.0, 0.0)
ob_camera.display_type = 'WIRE'
ob_camera.lineart.crease_threshold = 0.0

# ---- collection membership
col_collection_1.objects.link(ob_empty)
col_collection_1.objects.link(ob_lamp_002)
col_collection_1.objects.link(ob_lamp_001)
col_collection_1.objects.link(ob_cylinder_002)
col_collection_1.objects.link(ob_cylinder_000)
col_collection_1.objects.link(ob_cube_012)
col_collection_1.objects.link(ob_cube_011)
col_collection_1.objects.link(ob_cylinder_001)
col_collection_1.objects.link(ob_sun)
col_collection_1.objects.link(ob_lamp)
col_collection_1.objects.link(ob_camera)

# ---- scene / render settings (as saved in the file)
scene.camera = ob_camera
scene.frame_start = 1; scene.frame_end = 250; scene.frame_set(76)
scene.render.engine = 'BLENDER_EEVEE_NEXT'
scene.render.image_settings.compression = 90
scene.render.resolution_x = 720
scene.render.resolution_y = 720
scene.render.dither_intensity = 0.0
scene.render.film_transparent = True
scene.render.bake_margin = 2
scene.render.bake_bias = 0.0
scene.cycles.use_denoising = False
scene.cycles.samples = 10
scene.cycles.sampling_pattern = 'TABULATED_SOBOL'
scene.cycles.light_sampling_threshold = 0.0
scene.cycles.use_adaptive_sampling = False
scene.cycles.use_light_tree = False
scene.cycles.blur_glossy = 0.0
scene.cycles.volume_bounces = 1
scene.cycles.pixel_filter_type = 'GAUSSIAN'
scene.cycles.sample_clamp_indirect = 0.0
scene.view_settings.view_transform = 'Standard'
bpy.context.view_layer.update()
